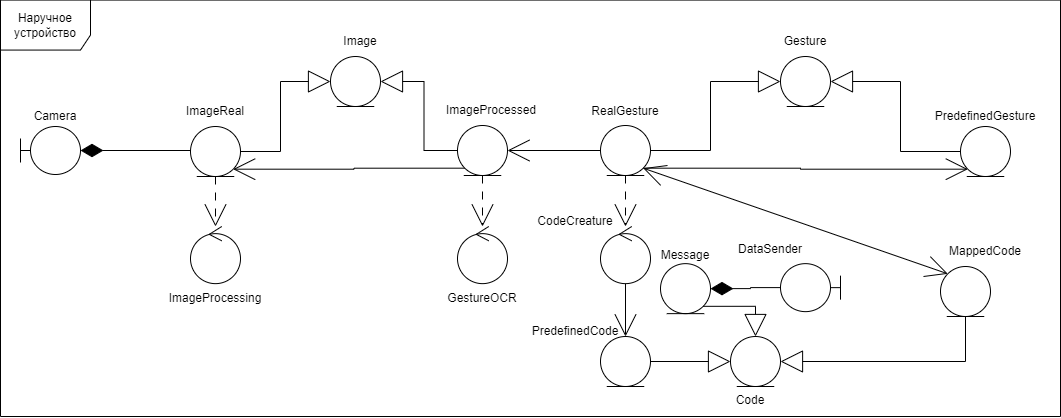

The diagram above was exported from draw.io. Its source (the exported page's mxGraphModel, read from the mxfile embedded in the PNG):
<mxGraphModel dx="1434" dy="2005" grid="1" gridSize="10" guides="1" tooltips="1" connect="1" arrows="1" fold="1" page="1" pageScale="1" pageWidth="827" pageHeight="1169" background="#ffffff" math="0" shadow="0">
  <root>
    <mxCell id="0" />
    <mxCell id="1" parent="0" />
    <mxCell id="QDbfcAOpbH1GKZIXuL5M-3" value="" style="ellipse;shape=umlEntity;whiteSpace=wrap;html=1;aspect=fixed;" parent="1" vertex="1">
      <mxGeometry x="1580" y="-90" width="50" height="50" as="geometry" />
    </mxCell>
    <mxCell id="QDbfcAOpbH1GKZIXuL5M-4" value="&lt;div&gt;&lt;br&gt;&lt;/div&gt;" style="ellipse;shape=umlControl;whiteSpace=wrap;html=1;aspect=fixed;" parent="1" vertex="1">
      <mxGeometry x="990" y="80" width="50" height="57.14" as="geometry" />
    </mxCell>
    <mxCell id="QDbfcAOpbH1GKZIXuL5M-6" value="Наручное устройство" style="shape=umlFrame;whiteSpace=wrap;html=1;pointerEvents=0;width=90;height=50;fillStyle=auto;" parent="1" vertex="1">
      <mxGeometry x="800" y="-146.43" width="1060" height="416.43" as="geometry" />
    </mxCell>
    <mxCell id="QDbfcAOpbH1GKZIXuL5M-7" value="DataSender" style="text;html=1;align=center;verticalAlign=middle;whiteSpace=wrap;rounded=0;" parent="1" vertex="1">
      <mxGeometry x="1540" y="84.99999999999999" width="60" height="35" as="geometry" />
    </mxCell>
    <mxCell id="QDbfcAOpbH1GKZIXuL5M-8" value="Gesture" style="text;html=1;align=center;verticalAlign=middle;whiteSpace=wrap;rounded=0;" parent="1" vertex="1">
      <mxGeometry x="1575" y="-120" width="60" height="30" as="geometry" />
    </mxCell>
    <mxCell id="QDbfcAOpbH1GKZIXuL5M-11" value="ImageProcessing" style="text;html=1;align=center;verticalAlign=middle;whiteSpace=wrap;rounded=0;" parent="1" vertex="1">
      <mxGeometry x="965" y="137.14" width="100" height="30" as="geometry" />
    </mxCell>
    <mxCell id="QDbfcAOpbH1GKZIXuL5M-12" value="Camera" style="text;html=1;align=center;verticalAlign=middle;whiteSpace=wrap;rounded=0;" parent="1" vertex="1">
      <mxGeometry x="830" y="-40" width="50" height="20" as="geometry" />
    </mxCell>
    <mxCell id="QDbfcAOpbH1GKZIXuL5M-13" value="CodeCreature" style="text;html=1;align=center;verticalAlign=middle;whiteSpace=wrap;rounded=0;" parent="1" vertex="1">
      <mxGeometry x="1325" y="59.999999999999986" width="100" height="30" as="geometry" />
    </mxCell>
    <mxCell id="QDbfcAOpbH1GKZIXuL5M-16" value="&lt;div&gt;&lt;br&gt;&lt;/div&gt;" style="shape=umlBoundary;whiteSpace=wrap;html=1;aspect=fixed;flipH=1;" parent="1" vertex="1">
      <mxGeometry x="1580" y="117.14" width="60" height="48" as="geometry" />
    </mxCell>
    <mxCell id="QDbfcAOpbH1GKZIXuL5M-18" value="Image" style="text;html=1;align=center;verticalAlign=middle;whiteSpace=wrap;rounded=0;" parent="1" vertex="1">
      <mxGeometry x="1130" y="-120" width="60" height="30" as="geometry" />
    </mxCell>
    <mxCell id="QDbfcAOpbH1GKZIXuL5M-21" value="Code" style="text;html=1;align=center;verticalAlign=middle;whiteSpace=wrap;rounded=0;" parent="1" vertex="1">
      <mxGeometry x="1520" y="239" width="60" height="30" as="geometry" />
    </mxCell>
    <mxCell id="QDbfcAOpbH1GKZIXuL5M-24" value="RealGesture" style="text;html=1;align=center;verticalAlign=middle;whiteSpace=wrap;rounded=0;" parent="1" vertex="1">
      <mxGeometry x="1395" y="-50.000000000000014" width="60" height="30" as="geometry" />
    </mxCell>
    <mxCell id="QDbfcAOpbH1GKZIXuL5M-25" value="PredefinedGesture" style="text;html=1;align=center;verticalAlign=middle;whiteSpace=wrap;rounded=0;" parent="1" vertex="1">
      <mxGeometry x="1755" y="-45" width="60" height="30" as="geometry" />
    </mxCell>
    <mxCell id="QDbfcAOpbH1GKZIXuL5M-26" value="ImageProcessed" style="text;html=1;align=center;verticalAlign=middle;whiteSpace=wrap;rounded=0;" parent="1" vertex="1">
      <mxGeometry x="1241" y="-51" width="100" height="30" as="geometry" />
    </mxCell>
    <mxCell id="QDbfcAOpbH1GKZIXuL5M-27" value="ImageReal" style="text;html=1;align=center;verticalAlign=middle;whiteSpace=wrap;rounded=0;" parent="1" vertex="1">
      <mxGeometry x="985" y="-50" width="60" height="30" as="geometry" />
    </mxCell>
    <mxCell id="QDbfcAOpbH1GKZIXuL5M-30" style="edgeStyle=orthogonalEdgeStyle;rounded=0;orthogonalLoop=1;jettySize=auto;html=1;entryX=0;entryY=0.5;entryDx=0;entryDy=0;endArrow=block;endFill=0;endSize=20;" parent="1" source="QDbfcAOpbH1GKZIXuL5M-28" target="QDbfcAOpbH1GKZIXuL5M-3" edge="1">
      <mxGeometry relative="1" as="geometry" />
    </mxCell>
    <mxCell id="QDbfcAOpbH1GKZIXuL5M-62" style="edgeStyle=orthogonalEdgeStyle;rounded=0;orthogonalLoop=1;jettySize=auto;html=1;entryX=1;entryY=0.5;entryDx=0;entryDy=0;endArrow=open;endFill=0;endSize=20;" parent="1" source="QDbfcAOpbH1GKZIXuL5M-28" target="QDbfcAOpbH1GKZIXuL5M-44" edge="1">
      <mxGeometry relative="1" as="geometry" />
    </mxCell>
    <mxCell id="QDbfcAOpbH1GKZIXuL5M-28" value="" style="ellipse;shape=umlEntity;whiteSpace=wrap;html=1;aspect=fixed;strokeColor=default;" parent="1" vertex="1">
      <mxGeometry x="1400" y="-21" width="50" height="50" as="geometry" />
    </mxCell>
    <mxCell id="QDbfcAOpbH1GKZIXuL5M-39" style="edgeStyle=orthogonalEdgeStyle;rounded=0;orthogonalLoop=1;jettySize=auto;html=1;entryX=1;entryY=0.5;entryDx=0;entryDy=0;endArrow=block;endFill=0;endSize=20;" parent="1" source="QDbfcAOpbH1GKZIXuL5M-29" target="QDbfcAOpbH1GKZIXuL5M-3" edge="1">
      <mxGeometry relative="1" as="geometry" />
    </mxCell>
    <mxCell id="QDbfcAOpbH1GKZIXuL5M-29" value="" style="ellipse;shape=umlEntity;whiteSpace=wrap;html=1;aspect=fixed;" parent="1" vertex="1">
      <mxGeometry x="1760" y="-20" width="50" height="50" as="geometry" />
    </mxCell>
    <mxCell id="QDbfcAOpbH1GKZIXuL5M-37" value="" style="ellipse;shape=umlEntity;whiteSpace=wrap;html=1;aspect=fixed;" parent="1" vertex="1">
      <mxGeometry x="1530" y="190" width="50" height="50" as="geometry" />
    </mxCell>
    <mxCell id="QDbfcAOpbH1GKZIXuL5M-40" value="" style="ellipse;shape=umlEntity;whiteSpace=wrap;html=1;aspect=fixed;" parent="1" vertex="1">
      <mxGeometry x="1130" y="-89.99999999999999" width="50" height="50" as="geometry" />
    </mxCell>
    <mxCell id="QDbfcAOpbH1GKZIXuL5M-41" style="edgeStyle=orthogonalEdgeStyle;rounded=0;orthogonalLoop=1;jettySize=auto;html=1;entryX=0;entryY=0.5;entryDx=0;entryDy=0;endArrow=block;endFill=0;strokeWidth=1;endSize=20;" parent="1" source="QDbfcAOpbH1GKZIXuL5M-42" target="QDbfcAOpbH1GKZIXuL5M-40" edge="1">
      <mxGeometry relative="1" as="geometry" />
    </mxCell>
    <mxCell id="QDbfcAOpbH1GKZIXuL5M-50" style="edgeStyle=orthogonalEdgeStyle;rounded=0;orthogonalLoop=1;jettySize=auto;html=1;exitX=0;exitY=1;exitDx=0;exitDy=0;entryX=1;entryY=1;entryDx=0;entryDy=0;endSize=20;endArrow=open;endFill=0;" parent="1" source="QDbfcAOpbH1GKZIXuL5M-44" target="QDbfcAOpbH1GKZIXuL5M-42" edge="1">
      <mxGeometry relative="1" as="geometry" />
    </mxCell>
    <mxCell id="QDbfcAOpbH1GKZIXuL5M-42" value="" style="ellipse;shape=umlEntity;whiteSpace=wrap;html=1;aspect=fixed;strokeColor=default;" parent="1" vertex="1">
      <mxGeometry x="990" y="-19.999999999999986" width="50" height="50" as="geometry" />
    </mxCell>
    <mxCell id="QDbfcAOpbH1GKZIXuL5M-43" style="edgeStyle=orthogonalEdgeStyle;rounded=0;orthogonalLoop=1;jettySize=auto;html=1;entryX=1;entryY=0.5;entryDx=0;entryDy=0;endArrow=block;endFill=0;endSize=20;" parent="1" source="QDbfcAOpbH1GKZIXuL5M-44" target="QDbfcAOpbH1GKZIXuL5M-40" edge="1">
      <mxGeometry relative="1" as="geometry" />
    </mxCell>
    <mxCell id="QDbfcAOpbH1GKZIXuL5M-44" value="" style="ellipse;shape=umlEntity;whiteSpace=wrap;html=1;aspect=fixed;" parent="1" vertex="1">
      <mxGeometry x="1257" y="-20.999999999999986" width="50" height="50" as="geometry" />
    </mxCell>
    <mxCell id="QDbfcAOpbH1GKZIXuL5M-45" value="&lt;div&gt;&lt;br&gt;&lt;/div&gt;" style="shape=umlBoundary;whiteSpace=wrap;html=1;aspect=fixed;" parent="1" vertex="1">
      <mxGeometry x="820" y="-20" width="60" height="48" as="geometry" />
    </mxCell>
    <mxCell id="QDbfcAOpbH1GKZIXuL5M-46" style="edgeStyle=orthogonalEdgeStyle;rounded=0;orthogonalLoop=1;jettySize=auto;html=1;endArrow=diamondThin;endFill=1;strokeWidth=1;endSize=20;exitX=0;exitY=0.5;exitDx=0;exitDy=0;" parent="1" source="QDbfcAOpbH1GKZIXuL5M-42" target="QDbfcAOpbH1GKZIXuL5M-45" edge="1">
      <mxGeometry relative="1" as="geometry">
        <mxPoint x="800" y="100" as="targetPoint" />
        <Array as="points">
          <mxPoint x="990" y="4" />
        </Array>
      </mxGeometry>
    </mxCell>
    <mxCell id="QDbfcAOpbH1GKZIXuL5M-47" style="edgeStyle=orthogonalEdgeStyle;rounded=0;orthogonalLoop=1;jettySize=auto;html=1;exitX=0.5;exitY=1;exitDx=0;exitDy=0;dashed=1;dashPattern=8 8;endSize=20;endArrow=open;endFill=0;" parent="1" source="QDbfcAOpbH1GKZIXuL5M-42" target="QDbfcAOpbH1GKZIXuL5M-4" edge="1">
      <mxGeometry relative="1" as="geometry" />
    </mxCell>
    <mxCell id="QDbfcAOpbH1GKZIXuL5M-65" style="edgeStyle=orthogonalEdgeStyle;rounded=0;orthogonalLoop=1;jettySize=auto;html=1;endArrow=open;endFill=0;startSize=6;endSize=20;" parent="1" source="QDbfcAOpbH1GKZIXuL5M-48" target="QDbfcAOpbH1GKZIXuL5M-54" edge="1">
      <mxGeometry relative="1" as="geometry" />
    </mxCell>
    <mxCell id="QDbfcAOpbH1GKZIXuL5M-48" value="&lt;div&gt;&lt;br&gt;&lt;/div&gt;" style="ellipse;shape=umlControl;whiteSpace=wrap;html=1;aspect=fixed;" parent="1" vertex="1">
      <mxGeometry x="1400" y="80" width="50" height="57.14" as="geometry" />
    </mxCell>
    <mxCell id="QDbfcAOpbH1GKZIXuL5M-51" style="edgeStyle=orthogonalEdgeStyle;rounded=0;orthogonalLoop=1;jettySize=auto;html=1;exitX=1;exitY=1;exitDx=0;exitDy=0;entryX=0;entryY=1;entryDx=0;entryDy=0;endSize=20;endArrow=open;endFill=0;" parent="1" source="QDbfcAOpbH1GKZIXuL5M-28" target="QDbfcAOpbH1GKZIXuL5M-29" edge="1">
      <mxGeometry relative="1" as="geometry">
        <mxPoint x="1490" y="160" as="sourcePoint" />
        <mxPoint x="1691" y="160" as="targetPoint" />
      </mxGeometry>
    </mxCell>
    <mxCell id="QDbfcAOpbH1GKZIXuL5M-53" value="PredefinedCode" style="text;html=1;align=center;verticalAlign=middle;whiteSpace=wrap;rounded=0;" parent="1" vertex="1">
      <mxGeometry x="1330" y="170" width="90" height="30" as="geometry" />
    </mxCell>
    <mxCell id="QDbfcAOpbH1GKZIXuL5M-67" style="edgeStyle=orthogonalEdgeStyle;rounded=0;orthogonalLoop=1;jettySize=auto;html=1;entryX=0;entryY=0.5;entryDx=0;entryDy=0;endArrow=block;endFill=0;endSize=20;" parent="1" source="QDbfcAOpbH1GKZIXuL5M-54" target="QDbfcAOpbH1GKZIXuL5M-37" edge="1">
      <mxGeometry relative="1" as="geometry" />
    </mxCell>
    <mxCell id="QDbfcAOpbH1GKZIXuL5M-54" value="" style="ellipse;shape=umlEntity;whiteSpace=wrap;html=1;aspect=fixed;" parent="1" vertex="1">
      <mxGeometry x="1400" y="190" width="50" height="50" as="geometry" />
    </mxCell>
    <mxCell id="QDbfcAOpbH1GKZIXuL5M-55" value="MappedCode" style="text;html=1;align=center;verticalAlign=middle;whiteSpace=wrap;rounded=0;" parent="1" vertex="1">
      <mxGeometry x="1745" y="90" width="80" height="30" as="geometry" />
    </mxCell>
    <mxCell id="QDbfcAOpbH1GKZIXuL5M-68" style="edgeStyle=orthogonalEdgeStyle;rounded=0;orthogonalLoop=1;jettySize=auto;html=1;exitX=0.5;exitY=1;exitDx=0;exitDy=0;entryX=1;entryY=0.5;entryDx=0;entryDy=0;endArrow=block;endFill=0;endSize=20;" parent="1" source="QDbfcAOpbH1GKZIXuL5M-56" target="QDbfcAOpbH1GKZIXuL5M-37" edge="1">
      <mxGeometry relative="1" as="geometry" />
    </mxCell>
    <mxCell id="QDbfcAOpbH1GKZIXuL5M-56" value="" style="ellipse;shape=umlEntity;whiteSpace=wrap;html=1;aspect=fixed;" parent="1" vertex="1">
      <mxGeometry x="1740" y="120" width="50" height="50" as="geometry" />
    </mxCell>
    <mxCell id="QDbfcAOpbH1GKZIXuL5M-57" value="&lt;div&gt;&lt;br&gt;&lt;/div&gt;" style="ellipse;shape=umlControl;whiteSpace=wrap;html=1;aspect=fixed;" parent="1" vertex="1">
      <mxGeometry x="1257" y="80" width="50" height="57.14" as="geometry" />
    </mxCell>
    <mxCell id="QDbfcAOpbH1GKZIXuL5M-58" value="GestureOCR" style="text;html=1;align=center;verticalAlign=middle;whiteSpace=wrap;rounded=0;" parent="1" vertex="1">
      <mxGeometry x="1232" y="137.14" width="100" height="30" as="geometry" />
    </mxCell>
    <mxCell id="QDbfcAOpbH1GKZIXuL5M-60" style="edgeStyle=orthogonalEdgeStyle;rounded=0;orthogonalLoop=1;jettySize=auto;html=1;exitX=0.5;exitY=1;exitDx=0;exitDy=0;dashed=1;dashPattern=8 8;endSize=20;endArrow=open;endFill=0;" parent="1" source="QDbfcAOpbH1GKZIXuL5M-44" target="QDbfcAOpbH1GKZIXuL5M-57" edge="1">
      <mxGeometry relative="1" as="geometry">
        <mxPoint x="1055" y="120" as="sourcePoint" />
        <mxPoint x="1122" y="293" as="targetPoint" />
      </mxGeometry>
    </mxCell>
    <mxCell id="QDbfcAOpbH1GKZIXuL5M-63" style="edgeStyle=orthogonalEdgeStyle;rounded=0;orthogonalLoop=1;jettySize=auto;html=1;exitX=0.5;exitY=1;exitDx=0;exitDy=0;dashed=1;dashPattern=8 8;endSize=20;endArrow=open;endFill=0;" parent="1" source="QDbfcAOpbH1GKZIXuL5M-28" target="QDbfcAOpbH1GKZIXuL5M-48" edge="1">
      <mxGeometry relative="1" as="geometry">
        <mxPoint x="1292" y="120" as="sourcePoint" />
        <mxPoint x="1395" y="243" as="targetPoint" />
      </mxGeometry>
    </mxCell>
    <mxCell id="QDbfcAOpbH1GKZIXuL5M-64" style="rounded=0;orthogonalLoop=1;jettySize=auto;html=1;exitX=1;exitY=1;exitDx=0;exitDy=0;entryX=0;entryY=0;entryDx=0;entryDy=0;endSize=20;endArrow=open;endFill=0;startArrow=open;startFill=0;startSize=20;" parent="1" source="QDbfcAOpbH1GKZIXuL5M-28" target="QDbfcAOpbH1GKZIXuL5M-56" edge="1">
      <mxGeometry relative="1" as="geometry">
        <mxPoint x="1532" y="113" as="sourcePoint" />
        <mxPoint x="1738" y="113" as="targetPoint" />
      </mxGeometry>
    </mxCell>
    <mxCell id="QDbfcAOpbH1GKZIXuL5M-69" style="edgeStyle=orthogonalEdgeStyle;rounded=0;orthogonalLoop=1;jettySize=auto;html=1;endArrow=diamondThin;endFill=1;strokeWidth=1;endSize=20;entryX=1;entryY=0.5;entryDx=0;entryDy=0;" parent="1" source="QDbfcAOpbH1GKZIXuL5M-16" target="QVeCkoOojxmtM5HCJMGA-2" edge="1">
      <mxGeometry relative="1" as="geometry">
        <mxPoint x="2000" y="440" as="sourcePoint" />
        <mxPoint x="867" y="28" as="targetPoint" />
      </mxGeometry>
    </mxCell>
    <mxCell id="QVeCkoOojxmtM5HCJMGA-1" value="Message" style="text;html=1;align=center;verticalAlign=middle;whiteSpace=wrap;rounded=0;" parent="1" vertex="1">
      <mxGeometry x="1455" y="94.27999999999999" width="60" height="30" as="geometry" />
    </mxCell>
    <mxCell id="QVeCkoOojxmtM5HCJMGA-2" value="" style="ellipse;shape=umlEntity;whiteSpace=wrap;html=1;aspect=fixed;" parent="1" vertex="1">
      <mxGeometry x="1460" y="117.14" width="50" height="50" as="geometry" />
    </mxCell>
    <mxCell id="QVeCkoOojxmtM5HCJMGA-3" style="edgeStyle=orthogonalEdgeStyle;rounded=0;orthogonalLoop=1;jettySize=auto;html=1;exitX=1;exitY=1;exitDx=0;exitDy=0;entryX=0.5;entryY=0;entryDx=0;entryDy=0;endArrow=block;endFill=0;endSize=20;" parent="1" source="QVeCkoOojxmtM5HCJMGA-2" target="QDbfcAOpbH1GKZIXuL5M-37" edge="1">
      <mxGeometry relative="1" as="geometry">
        <mxPoint x="1651" y="225" as="sourcePoint" />
        <mxPoint x="1590" y="225" as="targetPoint" />
      </mxGeometry>
    </mxCell>
  </root>
</mxGraphModel>